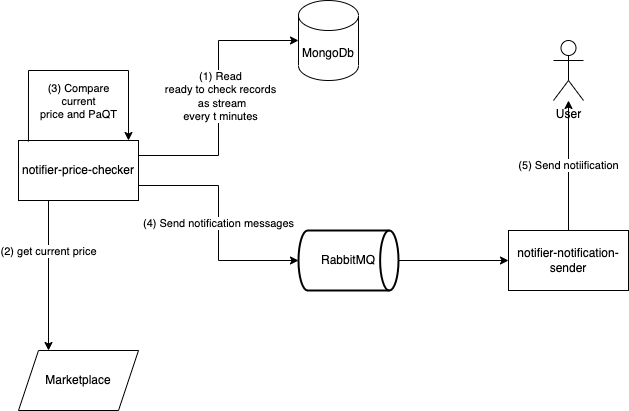

The diagram above was exported from draw.io. Its source (the exported page's mxGraphModel, read from the mxfile embedded in the PNG):
<mxGraphModel dx="1426" dy="768" grid="1" gridSize="10" guides="1" tooltips="1" connect="1" arrows="1" fold="1" page="1" pageScale="1" pageWidth="850" pageHeight="1100" math="0" shadow="0">
  <root>
    <mxCell id="0" />
    <mxCell id="1" parent="0" />
    <mxCell id="AynFfhcoMPVTVGu5uFzO-3" style="edgeStyle=orthogonalEdgeStyle;rounded=0;orthogonalLoop=1;jettySize=auto;html=1;entryX=0;entryY=0.5;entryDx=0;entryDy=0;entryPerimeter=0;exitX=1;exitY=0.25;exitDx=0;exitDy=0;" edge="1" parent="1" source="AynFfhcoMPVTVGu5uFzO-1" target="AynFfhcoMPVTVGu5uFzO-2">
      <mxGeometry relative="1" as="geometry" />
    </mxCell>
    <mxCell id="AynFfhcoMPVTVGu5uFzO-4" value="(1) Read &lt;br&gt;ready to check records&lt;br&gt;&amp;nbsp;as stream &lt;br&gt;every t minutes" style="edgeLabel;html=1;align=center;verticalAlign=middle;resizable=0;points=[];" vertex="1" connectable="0" parent="AynFfhcoMPVTVGu5uFzO-3">
      <mxGeometry x="0.232" y="-1" relative="1" as="geometry">
        <mxPoint y="29" as="offset" />
      </mxGeometry>
    </mxCell>
    <mxCell id="AynFfhcoMPVTVGu5uFzO-8" value="(4) Send notification messages" style="edgeStyle=orthogonalEdgeStyle;rounded=0;orthogonalLoop=1;jettySize=auto;html=1;exitX=1;exitY=0.75;exitDx=0;exitDy=0;entryX=0;entryY=0.5;entryDx=0;entryDy=0;entryPerimeter=0;" edge="1" parent="1" source="AynFfhcoMPVTVGu5uFzO-1" target="AynFfhcoMPVTVGu5uFzO-7">
      <mxGeometry relative="1" as="geometry" />
    </mxCell>
    <mxCell id="AynFfhcoMPVTVGu5uFzO-10" style="edgeStyle=orthogonalEdgeStyle;rounded=0;orthogonalLoop=1;jettySize=auto;html=1;exitX=0.25;exitY=1;exitDx=0;exitDy=0;entryX=0.25;entryY=0;entryDx=0;entryDy=0;" edge="1" parent="1" source="AynFfhcoMPVTVGu5uFzO-1" target="AynFfhcoMPVTVGu5uFzO-9">
      <mxGeometry relative="1" as="geometry" />
    </mxCell>
    <mxCell id="AynFfhcoMPVTVGu5uFzO-11" value="(2) get current price" style="edgeLabel;html=1;align=center;verticalAlign=middle;resizable=0;points=[];" vertex="1" connectable="0" parent="AynFfhcoMPVTVGu5uFzO-10">
      <mxGeometry x="-0.3333" y="-1" relative="1" as="geometry">
        <mxPoint as="offset" />
      </mxGeometry>
    </mxCell>
    <mxCell id="AynFfhcoMPVTVGu5uFzO-1" value="notifier-price-checker" style="rounded=0;whiteSpace=wrap;html=1;" vertex="1" parent="1">
      <mxGeometry x="80" y="180" width="120" height="60" as="geometry" />
    </mxCell>
    <mxCell id="AynFfhcoMPVTVGu5uFzO-2" value="MongoDb" style="shape=cylinder3;whiteSpace=wrap;html=1;boundedLbl=1;backgroundOutline=1;size=15;" vertex="1" parent="1">
      <mxGeometry x="360" y="40" width="60" height="80" as="geometry" />
    </mxCell>
    <mxCell id="AynFfhcoMPVTVGu5uFzO-5" style="edgeStyle=orthogonalEdgeStyle;rounded=0;orthogonalLoop=1;jettySize=auto;html=1;exitX=0.083;exitY=0.017;exitDx=0;exitDy=0;exitPerimeter=0;" edge="1" parent="1" source="AynFfhcoMPVTVGu5uFzO-1">
      <mxGeometry relative="1" as="geometry">
        <mxPoint x="100" y="176" as="sourcePoint" />
        <mxPoint x="190" y="180" as="targetPoint" />
        <Array as="points">
          <mxPoint x="90" y="110" />
          <mxPoint x="190" y="110" />
        </Array>
      </mxGeometry>
    </mxCell>
    <mxCell id="AynFfhcoMPVTVGu5uFzO-6" value="(3) Compare &lt;br&gt;current &lt;br&gt;price and PaQT" style="edgeLabel;html=1;align=center;verticalAlign=middle;resizable=0;points=[];" vertex="1" connectable="0" parent="AynFfhcoMPVTVGu5uFzO-5">
      <mxGeometry x="0.06" relative="1" as="geometry">
        <mxPoint x="-7" y="30" as="offset" />
      </mxGeometry>
    </mxCell>
    <mxCell id="AynFfhcoMPVTVGu5uFzO-14" style="edgeStyle=orthogonalEdgeStyle;rounded=0;orthogonalLoop=1;jettySize=auto;html=1;exitX=1;exitY=0.5;exitDx=0;exitDy=0;exitPerimeter=0;entryX=0;entryY=0.5;entryDx=0;entryDy=0;" edge="1" parent="1" source="AynFfhcoMPVTVGu5uFzO-7" target="AynFfhcoMPVTVGu5uFzO-12">
      <mxGeometry relative="1" as="geometry" />
    </mxCell>
    <mxCell id="AynFfhcoMPVTVGu5uFzO-7" value="RabbitMQ" style="strokeWidth=2;html=1;shape=mxgraph.flowchart.direct_data;whiteSpace=wrap;" vertex="1" parent="1">
      <mxGeometry x="360" y="270" width="100" height="60" as="geometry" />
    </mxCell>
    <mxCell id="AynFfhcoMPVTVGu5uFzO-9" value="Marketplace" style="shape=parallelogram;perimeter=parallelogramPerimeter;whiteSpace=wrap;html=1;fixedSize=1;" vertex="1" parent="1">
      <mxGeometry x="80" y="390" width="120" height="60" as="geometry" />
    </mxCell>
    <mxCell id="AynFfhcoMPVTVGu5uFzO-16" value="(5) Send notiification" style="edgeStyle=orthogonalEdgeStyle;rounded=0;orthogonalLoop=1;jettySize=auto;html=1;exitX=0.5;exitY=0;exitDx=0;exitDy=0;" edge="1" parent="1" source="AynFfhcoMPVTVGu5uFzO-12" target="AynFfhcoMPVTVGu5uFzO-15">
      <mxGeometry relative="1" as="geometry" />
    </mxCell>
    <mxCell id="AynFfhcoMPVTVGu5uFzO-12" value="notifier-notification-sender" style="rounded=0;whiteSpace=wrap;html=1;" vertex="1" parent="1">
      <mxGeometry x="570" y="270" width="120" height="60" as="geometry" />
    </mxCell>
    <mxCell id="AynFfhcoMPVTVGu5uFzO-15" value="User" style="shape=umlActor;verticalLabelPosition=bottom;verticalAlign=top;html=1;outlineConnect=0;" vertex="1" parent="1">
      <mxGeometry x="615" y="80" width="30" height="60" as="geometry" />
    </mxCell>
  </root>
</mxGraphModel>